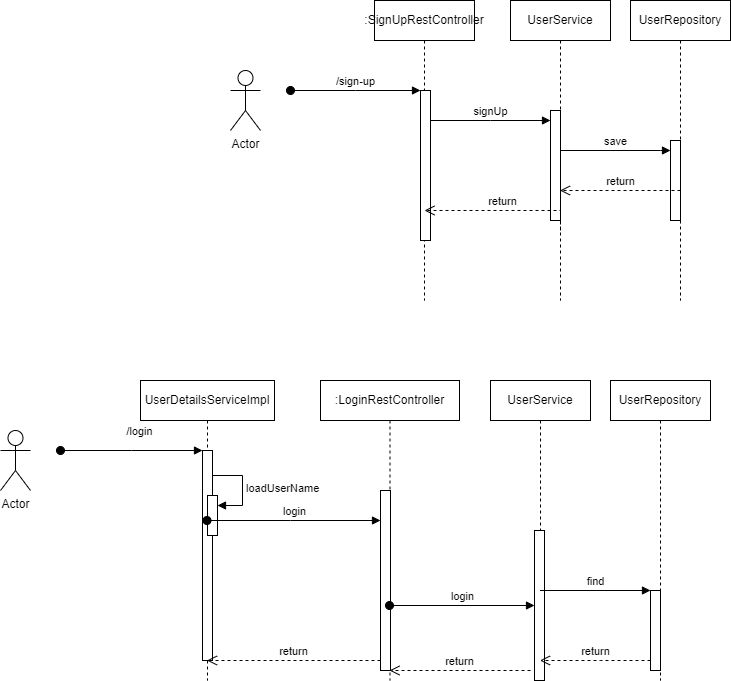

The diagram above was exported from draw.io. Its source (the exported page's mxGraphModel, read from the mxfile embedded in the PNG):
<mxGraphModel dx="1674" dy="782" grid="1" gridSize="10" guides="1" tooltips="1" connect="1" arrows="1" fold="1" page="1" pageScale="1" pageWidth="827" pageHeight="1169" math="0" shadow="0">
  <root>
    <mxCell id="0" />
    <mxCell id="1" parent="0" />
    <mxCell id="nBMjnkP_N0GNe_Z0UBG0-1" value="Actor" style="shape=umlActor;verticalLabelPosition=bottom;verticalAlign=top;html=1;" vertex="1" parent="1">
      <mxGeometry x="270" y="120" width="30" height="60" as="geometry" />
    </mxCell>
    <mxCell id="nBMjnkP_N0GNe_Z0UBG0-3" value=":SignUpRestController" style="shape=umlLifeline;perimeter=lifelinePerimeter;whiteSpace=wrap;html=1;container=1;dropTarget=0;collapsible=0;recursiveResize=0;outlineConnect=0;portConstraint=eastwest;newEdgeStyle={&quot;edgeStyle&quot;:&quot;elbowEdgeStyle&quot;,&quot;elbow&quot;:&quot;vertical&quot;,&quot;curved&quot;:0,&quot;rounded&quot;:0};" vertex="1" parent="1">
      <mxGeometry x="414" y="50" width="100" height="300" as="geometry" />
    </mxCell>
    <mxCell id="nBMjnkP_N0GNe_Z0UBG0-42" value="" style="html=1;points=[];perimeter=orthogonalPerimeter;outlineConnect=0;targetShapes=umlLifeline;portConstraint=eastwest;newEdgeStyle={&quot;edgeStyle&quot;:&quot;elbowEdgeStyle&quot;,&quot;elbow&quot;:&quot;vertical&quot;,&quot;curved&quot;:0,&quot;rounded&quot;:0};" vertex="1" parent="nBMjnkP_N0GNe_Z0UBG0-3">
      <mxGeometry x="46" y="90" width="10" height="150" as="geometry" />
    </mxCell>
    <mxCell id="nBMjnkP_N0GNe_Z0UBG0-43" value="/sign-up" style="html=1;verticalAlign=bottom;startArrow=oval;endArrow=block;startSize=8;edgeStyle=elbowEdgeStyle;elbow=vertical;curved=0;rounded=0;" edge="1" target="nBMjnkP_N0GNe_Z0UBG0-42" parent="nBMjnkP_N0GNe_Z0UBG0-3">
      <mxGeometry relative="1" as="geometry">
        <mxPoint x="-84" y="90" as="sourcePoint" />
      </mxGeometry>
    </mxCell>
    <mxCell id="nBMjnkP_N0GNe_Z0UBG0-7" value="UserService" style="shape=umlLifeline;perimeter=lifelinePerimeter;whiteSpace=wrap;html=1;container=1;dropTarget=0;collapsible=0;recursiveResize=0;outlineConnect=0;portConstraint=eastwest;newEdgeStyle={&quot;edgeStyle&quot;:&quot;elbowEdgeStyle&quot;,&quot;elbow&quot;:&quot;vertical&quot;,&quot;curved&quot;:0,&quot;rounded&quot;:0};" vertex="1" parent="1">
      <mxGeometry x="550" y="50" width="100" height="300" as="geometry" />
    </mxCell>
    <mxCell id="nBMjnkP_N0GNe_Z0UBG0-44" value="" style="html=1;points=[];perimeter=orthogonalPerimeter;outlineConnect=0;targetShapes=umlLifeline;portConstraint=eastwest;newEdgeStyle={&quot;edgeStyle&quot;:&quot;elbowEdgeStyle&quot;,&quot;elbow&quot;:&quot;vertical&quot;,&quot;curved&quot;:0,&quot;rounded&quot;:0};" vertex="1" parent="nBMjnkP_N0GNe_Z0UBG0-7">
      <mxGeometry x="40" y="110" width="10" height="110" as="geometry" />
    </mxCell>
    <mxCell id="nBMjnkP_N0GNe_Z0UBG0-8" value="UserRepository" style="shape=umlLifeline;perimeter=lifelinePerimeter;whiteSpace=wrap;html=1;container=1;dropTarget=0;collapsible=0;recursiveResize=0;outlineConnect=0;portConstraint=eastwest;newEdgeStyle={&quot;edgeStyle&quot;:&quot;elbowEdgeStyle&quot;,&quot;elbow&quot;:&quot;vertical&quot;,&quot;curved&quot;:0,&quot;rounded&quot;:0};" vertex="1" parent="1">
      <mxGeometry x="670" y="50" width="100" height="300" as="geometry" />
    </mxCell>
    <mxCell id="nBMjnkP_N0GNe_Z0UBG0-47" value="" style="html=1;points=[];perimeter=orthogonalPerimeter;outlineConnect=0;targetShapes=umlLifeline;portConstraint=eastwest;newEdgeStyle={&quot;edgeStyle&quot;:&quot;elbowEdgeStyle&quot;,&quot;elbow&quot;:&quot;vertical&quot;,&quot;curved&quot;:0,&quot;rounded&quot;:0};" vertex="1" parent="nBMjnkP_N0GNe_Z0UBG0-8">
      <mxGeometry x="40" y="140" width="10" height="80" as="geometry" />
    </mxCell>
    <mxCell id="nBMjnkP_N0GNe_Z0UBG0-16" value="return" style="html=1;verticalAlign=bottom;endArrow=open;dashed=1;endSize=8;edgeStyle=elbowEdgeStyle;elbow=vertical;curved=0;rounded=0;" edge="1" parent="1" target="nBMjnkP_N0GNe_Z0UBG0-7">
      <mxGeometry relative="1" as="geometry">
        <mxPoint x="720" y="240" as="sourcePoint" />
        <mxPoint x="640" y="240" as="targetPoint" />
      </mxGeometry>
    </mxCell>
    <mxCell id="nBMjnkP_N0GNe_Z0UBG0-18" value="return" style="html=1;verticalAlign=bottom;endArrow=open;dashed=1;endSize=8;edgeStyle=elbowEdgeStyle;elbow=vertical;curved=0;rounded=0;" edge="1" parent="1">
      <mxGeometry relative="1" as="geometry">
        <mxPoint x="600" y="280" as="sourcePoint" />
        <mxPoint x="464" y="260" as="targetPoint" />
        <Array as="points">
          <mxPoint x="510" y="260" />
          <mxPoint x="300" y="190" />
        </Array>
      </mxGeometry>
    </mxCell>
    <mxCell id="nBMjnkP_N0GNe_Z0UBG0-20" value="Actor" style="shape=umlActor;verticalLabelPosition=bottom;verticalAlign=top;html=1;" vertex="1" parent="1">
      <mxGeometry x="40" y="480" width="30" height="60" as="geometry" />
    </mxCell>
    <mxCell id="nBMjnkP_N0GNe_Z0UBG0-21" value=":LoginRestController" style="shape=umlLifeline;perimeter=lifelinePerimeter;whiteSpace=wrap;html=1;container=1;dropTarget=0;collapsible=0;recursiveResize=0;outlineConnect=0;portConstraint=eastwest;newEdgeStyle={&quot;edgeStyle&quot;:&quot;elbowEdgeStyle&quot;,&quot;elbow&quot;:&quot;vertical&quot;,&quot;curved&quot;:0,&quot;rounded&quot;:0};" vertex="1" parent="1">
      <mxGeometry x="360" y="430" width="139" height="300" as="geometry" />
    </mxCell>
    <mxCell id="nBMjnkP_N0GNe_Z0UBG0-50" value="" style="html=1;points=[];perimeter=orthogonalPerimeter;outlineConnect=0;targetShapes=umlLifeline;portConstraint=eastwest;newEdgeStyle={&quot;edgeStyle&quot;:&quot;elbowEdgeStyle&quot;,&quot;elbow&quot;:&quot;vertical&quot;,&quot;curved&quot;:0,&quot;rounded&quot;:0};" vertex="1" parent="nBMjnkP_N0GNe_Z0UBG0-21">
      <mxGeometry x="60" y="110" width="10" height="180" as="geometry" />
    </mxCell>
    <mxCell id="nBMjnkP_N0GNe_Z0UBG0-22" value="UserService" style="shape=umlLifeline;perimeter=lifelinePerimeter;whiteSpace=wrap;html=1;container=1;dropTarget=0;collapsible=0;recursiveResize=0;outlineConnect=0;portConstraint=eastwest;newEdgeStyle={&quot;edgeStyle&quot;:&quot;elbowEdgeStyle&quot;,&quot;elbow&quot;:&quot;vertical&quot;,&quot;curved&quot;:0,&quot;rounded&quot;:0};" vertex="1" parent="1">
      <mxGeometry x="530" y="430" width="100" height="300" as="geometry" />
    </mxCell>
    <mxCell id="nBMjnkP_N0GNe_Z0UBG0-56" value="" style="html=1;points=[];perimeter=orthogonalPerimeter;outlineConnect=0;targetShapes=umlLifeline;portConstraint=eastwest;newEdgeStyle={&quot;edgeStyle&quot;:&quot;elbowEdgeStyle&quot;,&quot;elbow&quot;:&quot;vertical&quot;,&quot;curved&quot;:0,&quot;rounded&quot;:0};" vertex="1" parent="nBMjnkP_N0GNe_Z0UBG0-22">
      <mxGeometry x="44" y="150" width="10" height="150" as="geometry" />
    </mxCell>
    <mxCell id="nBMjnkP_N0GNe_Z0UBG0-23" value="UserRepository" style="shape=umlLifeline;perimeter=lifelinePerimeter;whiteSpace=wrap;html=1;container=1;dropTarget=0;collapsible=0;recursiveResize=0;outlineConnect=0;portConstraint=eastwest;newEdgeStyle={&quot;edgeStyle&quot;:&quot;elbowEdgeStyle&quot;,&quot;elbow&quot;:&quot;vertical&quot;,&quot;curved&quot;:0,&quot;rounded&quot;:0};" vertex="1" parent="1">
      <mxGeometry x="650" y="430" width="100" height="300" as="geometry" />
    </mxCell>
    <mxCell id="nBMjnkP_N0GNe_Z0UBG0-60" value="" style="html=1;points=[];perimeter=orthogonalPerimeter;outlineConnect=0;targetShapes=umlLifeline;portConstraint=eastwest;newEdgeStyle={&quot;edgeStyle&quot;:&quot;elbowEdgeStyle&quot;,&quot;elbow&quot;:&quot;vertical&quot;,&quot;curved&quot;:0,&quot;rounded&quot;:0};" vertex="1" parent="nBMjnkP_N0GNe_Z0UBG0-23">
      <mxGeometry x="40" y="210" width="10" height="80" as="geometry" />
    </mxCell>
    <mxCell id="nBMjnkP_N0GNe_Z0UBG0-32" value="UserDetailsServiceImpl" style="shape=umlLifeline;perimeter=lifelinePerimeter;whiteSpace=wrap;html=1;container=1;dropTarget=0;collapsible=0;recursiveResize=0;outlineConnect=0;portConstraint=eastwest;newEdgeStyle={&quot;edgeStyle&quot;:&quot;elbowEdgeStyle&quot;,&quot;elbow&quot;:&quot;vertical&quot;,&quot;curved&quot;:0,&quot;rounded&quot;:0};" vertex="1" parent="1">
      <mxGeometry x="180" y="430" width="134" height="300" as="geometry" />
    </mxCell>
    <mxCell id="nBMjnkP_N0GNe_Z0UBG0-34" value="" style="html=1;points=[];perimeter=orthogonalPerimeter;outlineConnect=0;targetShapes=umlLifeline;portConstraint=eastwest;newEdgeStyle={&quot;edgeStyle&quot;:&quot;elbowEdgeStyle&quot;,&quot;elbow&quot;:&quot;vertical&quot;,&quot;curved&quot;:0,&quot;rounded&quot;:0};" vertex="1" parent="nBMjnkP_N0GNe_Z0UBG0-32">
      <mxGeometry x="62" y="70" width="10" height="210" as="geometry" />
    </mxCell>
    <mxCell id="nBMjnkP_N0GNe_Z0UBG0-54" value="" style="html=1;points=[];perimeter=orthogonalPerimeter;outlineConnect=0;targetShapes=umlLifeline;portConstraint=eastwest;newEdgeStyle={&quot;edgeStyle&quot;:&quot;elbowEdgeStyle&quot;,&quot;elbow&quot;:&quot;vertical&quot;,&quot;curved&quot;:0,&quot;rounded&quot;:0};" vertex="1" parent="nBMjnkP_N0GNe_Z0UBG0-32">
      <mxGeometry x="67" y="115" width="10" height="40" as="geometry" />
    </mxCell>
    <mxCell id="nBMjnkP_N0GNe_Z0UBG0-55" value="loadUserName" style="html=1;align=left;spacingLeft=2;endArrow=block;rounded=0;edgeStyle=orthogonalEdgeStyle;curved=0;rounded=0;" edge="1" target="nBMjnkP_N0GNe_Z0UBG0-54" parent="nBMjnkP_N0GNe_Z0UBG0-32">
      <mxGeometry relative="1" as="geometry">
        <mxPoint x="72" y="95" as="sourcePoint" />
        <Array as="points">
          <mxPoint x="102" y="125" />
        </Array>
      </mxGeometry>
    </mxCell>
    <mxCell id="nBMjnkP_N0GNe_Z0UBG0-33" value="/login" style="html=1;verticalAlign=bottom;startArrow=oval;startFill=1;endArrow=block;startSize=8;edgeStyle=elbowEdgeStyle;elbow=vertical;curved=0;rounded=0;" edge="1" parent="1" target="nBMjnkP_N0GNe_Z0UBG0-34">
      <mxGeometry x="0.1067" y="10" width="60" relative="1" as="geometry">
        <mxPoint x="100" y="500" as="sourcePoint" />
        <mxPoint x="227" y="500" as="targetPoint" />
        <mxPoint as="offset" />
      </mxGeometry>
    </mxCell>
    <mxCell id="nBMjnkP_N0GNe_Z0UBG0-45" value="signUp" style="html=1;verticalAlign=bottom;endArrow=block;edgeStyle=elbowEdgeStyle;elbow=vertical;curved=0;rounded=0;" edge="1" target="nBMjnkP_N0GNe_Z0UBG0-44" parent="1" source="nBMjnkP_N0GNe_Z0UBG0-42">
      <mxGeometry relative="1" as="geometry">
        <mxPoint x="520" y="160" as="sourcePoint" />
        <Array as="points">
          <mxPoint x="530" y="170" />
        </Array>
      </mxGeometry>
    </mxCell>
    <mxCell id="nBMjnkP_N0GNe_Z0UBG0-48" value="save" style="html=1;verticalAlign=bottom;endArrow=block;edgeStyle=elbowEdgeStyle;elbow=vertical;curved=0;rounded=0;" edge="1" target="nBMjnkP_N0GNe_Z0UBG0-47" parent="1" source="nBMjnkP_N0GNe_Z0UBG0-7">
      <mxGeometry relative="1" as="geometry">
        <mxPoint x="640" y="190" as="sourcePoint" />
        <Array as="points">
          <mxPoint x="700" y="200" />
        </Array>
      </mxGeometry>
    </mxCell>
    <mxCell id="nBMjnkP_N0GNe_Z0UBG0-51" value="login" style="html=1;verticalAlign=bottom;startArrow=oval;endArrow=block;startSize=8;edgeStyle=elbowEdgeStyle;elbow=vertical;curved=0;rounded=0;" edge="1" target="nBMjnkP_N0GNe_Z0UBG0-50" parent="1" source="nBMjnkP_N0GNe_Z0UBG0-32">
      <mxGeometry relative="1" as="geometry">
        <mxPoint x="360" y="540" as="sourcePoint" />
        <Array as="points">
          <mxPoint x="330" y="570" />
        </Array>
      </mxGeometry>
    </mxCell>
    <mxCell id="nBMjnkP_N0GNe_Z0UBG0-57" value="login" style="html=1;verticalAlign=bottom;startArrow=oval;endArrow=block;startSize=8;edgeStyle=elbowEdgeStyle;elbow=vertical;curved=0;rounded=0;" edge="1" target="nBMjnkP_N0GNe_Z0UBG0-56" parent="1" source="nBMjnkP_N0GNe_Z0UBG0-21">
      <mxGeometry relative="1" as="geometry">
        <mxPoint x="514" y="580" as="sourcePoint" />
      </mxGeometry>
    </mxCell>
    <mxCell id="nBMjnkP_N0GNe_Z0UBG0-61" value="find" style="html=1;verticalAlign=bottom;endArrow=block;edgeStyle=elbowEdgeStyle;elbow=vertical;curved=0;rounded=0;" edge="1" target="nBMjnkP_N0GNe_Z0UBG0-60" parent="1" source="nBMjnkP_N0GNe_Z0UBG0-22">
      <mxGeometry relative="1" as="geometry">
        <mxPoint x="620" y="640" as="sourcePoint" />
        <Array as="points">
          <mxPoint x="610" y="650" />
        </Array>
      </mxGeometry>
    </mxCell>
    <mxCell id="nBMjnkP_N0GNe_Z0UBG0-62" value="return" style="html=1;verticalAlign=bottom;endArrow=open;dashed=1;endSize=8;edgeStyle=elbowEdgeStyle;elbow=vertical;curved=0;rounded=0;" edge="1" source="nBMjnkP_N0GNe_Z0UBG0-60" parent="1" target="nBMjnkP_N0GNe_Z0UBG0-22">
      <mxGeometry relative="1" as="geometry">
        <mxPoint x="620" y="715" as="targetPoint" />
        <Array as="points">
          <mxPoint x="640" y="710" />
        </Array>
      </mxGeometry>
    </mxCell>
    <mxCell id="nBMjnkP_N0GNe_Z0UBG0-63" value="return" style="html=1;verticalAlign=bottom;endArrow=open;dashed=1;endSize=8;edgeStyle=elbowEdgeStyle;elbow=vertical;curved=0;rounded=0;" edge="1" parent="1" target="nBMjnkP_N0GNe_Z0UBG0-21">
      <mxGeometry relative="1" as="geometry">
        <mxPoint x="570" y="720" as="sourcePoint" />
        <mxPoint x="490" y="720" as="targetPoint" />
      </mxGeometry>
    </mxCell>
    <mxCell id="nBMjnkP_N0GNe_Z0UBG0-64" value="return" style="html=1;verticalAlign=bottom;endArrow=open;dashed=1;endSize=8;edgeStyle=elbowEdgeStyle;elbow=vertical;curved=0;rounded=0;" edge="1" parent="1" target="nBMjnkP_N0GNe_Z0UBG0-32">
      <mxGeometry relative="1" as="geometry">
        <mxPoint x="420" y="710" as="sourcePoint" />
        <mxPoint x="340" y="710" as="targetPoint" />
      </mxGeometry>
    </mxCell>
  </root>
</mxGraphModel>